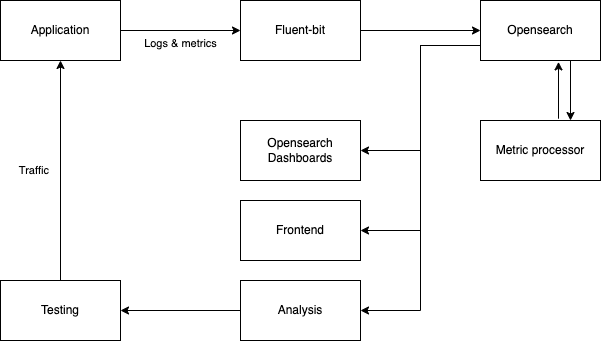

The diagram above was exported from draw.io. Its source (the exported page's mxGraphModel, read from the mxfile embedded in the PNG):
<mxGraphModel dx="763" dy="428" grid="1" gridSize="10" guides="1" tooltips="1" connect="1" arrows="1" fold="1" page="1" pageScale="1" pageWidth="827" pageHeight="1169" math="0" shadow="0">
  <root>
    <mxCell id="0" />
    <mxCell id="1" parent="0" />
    <mxCell id="p1oEZAKvMQaCHB5qFSP1-3" value="Logs &amp;amp; metrics" style="edgeStyle=orthogonalEdgeStyle;rounded=0;orthogonalLoop=1;jettySize=auto;html=1;entryX=0;entryY=0.5;entryDx=0;entryDy=0;labelPosition=center;verticalLabelPosition=bottom;align=center;verticalAlign=top;" parent="1" source="p1oEZAKvMQaCHB5qFSP1-1" target="p1oEZAKvMQaCHB5qFSP1-2" edge="1">
      <mxGeometry relative="1" as="geometry" />
    </mxCell>
    <mxCell id="p1oEZAKvMQaCHB5qFSP1-1" value="Application" style="rounded=0;whiteSpace=wrap;html=1;fillColor=default;" parent="1" vertex="1">
      <mxGeometry x="80" y="80" width="120" height="60" as="geometry" />
    </mxCell>
    <mxCell id="p1oEZAKvMQaCHB5qFSP1-5" style="edgeStyle=orthogonalEdgeStyle;rounded=0;orthogonalLoop=1;jettySize=auto;html=1;entryX=0;entryY=0.5;entryDx=0;entryDy=0;" parent="1" source="p1oEZAKvMQaCHB5qFSP1-2" target="p1oEZAKvMQaCHB5qFSP1-4" edge="1">
      <mxGeometry relative="1" as="geometry" />
    </mxCell>
    <mxCell id="p1oEZAKvMQaCHB5qFSP1-2" value="Fluent-bit" style="rounded=0;whiteSpace=wrap;html=1;fillColor=default;" parent="1" vertex="1">
      <mxGeometry x="320" y="80" width="120" height="60" as="geometry" />
    </mxCell>
    <mxCell id="p1oEZAKvMQaCHB5qFSP1-7" style="edgeStyle=orthogonalEdgeStyle;rounded=0;orthogonalLoop=1;jettySize=auto;html=1;entryX=1;entryY=0.5;entryDx=0;entryDy=0;exitX=0;exitY=0.75;exitDx=0;exitDy=0;" parent="1" source="p1oEZAKvMQaCHB5qFSP1-4" target="p1oEZAKvMQaCHB5qFSP1-6" edge="1">
      <mxGeometry relative="1" as="geometry">
        <Array as="points">
          <mxPoint x="500" y="125" />
          <mxPoint x="500" y="230" />
        </Array>
      </mxGeometry>
    </mxCell>
    <mxCell id="p1oEZAKvMQaCHB5qFSP1-9" style="edgeStyle=orthogonalEdgeStyle;rounded=0;orthogonalLoop=1;jettySize=auto;html=1;entryX=0.75;entryY=0;entryDx=0;entryDy=0;exitX=0.75;exitY=1;exitDx=0;exitDy=0;" parent="1" source="p1oEZAKvMQaCHB5qFSP1-4" target="p1oEZAKvMQaCHB5qFSP1-8" edge="1">
      <mxGeometry relative="1" as="geometry" />
    </mxCell>
    <mxCell id="p1oEZAKvMQaCHB5qFSP1-12" style="edgeStyle=orthogonalEdgeStyle;rounded=0;orthogonalLoop=1;jettySize=auto;html=1;entryX=1;entryY=0.5;entryDx=0;entryDy=0;exitX=0;exitY=0.75;exitDx=0;exitDy=0;" parent="1" source="p1oEZAKvMQaCHB5qFSP1-4" target="p1oEZAKvMQaCHB5qFSP1-11" edge="1">
      <mxGeometry relative="1" as="geometry">
        <Array as="points">
          <mxPoint x="500" y="125" />
          <mxPoint x="500" y="310" />
        </Array>
      </mxGeometry>
    </mxCell>
    <mxCell id="p1oEZAKvMQaCHB5qFSP1-14" style="edgeStyle=orthogonalEdgeStyle;rounded=0;orthogonalLoop=1;jettySize=auto;html=1;entryX=1;entryY=0.5;entryDx=0;entryDy=0;exitX=0;exitY=0.75;exitDx=0;exitDy=0;" parent="1" source="p1oEZAKvMQaCHB5qFSP1-4" target="p1oEZAKvMQaCHB5qFSP1-13" edge="1">
      <mxGeometry relative="1" as="geometry" />
    </mxCell>
    <mxCell id="p1oEZAKvMQaCHB5qFSP1-4" value="Opensearch" style="rounded=0;whiteSpace=wrap;html=1;fillColor=default;" parent="1" vertex="1">
      <mxGeometry x="560" y="80" width="120" height="60" as="geometry" />
    </mxCell>
    <mxCell id="p1oEZAKvMQaCHB5qFSP1-6" value="Opensearch Dashboards" style="rounded=0;whiteSpace=wrap;html=1;fillColor=default;" parent="1" vertex="1">
      <mxGeometry x="320" y="200" width="120" height="60" as="geometry" />
    </mxCell>
    <mxCell id="p1oEZAKvMQaCHB5qFSP1-10" style="edgeStyle=orthogonalEdgeStyle;rounded=0;orthogonalLoop=1;jettySize=auto;html=1;entryX=0.65;entryY=1.023;entryDx=0;entryDy=0;entryPerimeter=0;exitX=0.65;exitY=-0.03;exitDx=0;exitDy=0;exitPerimeter=0;" parent="1" source="p1oEZAKvMQaCHB5qFSP1-8" target="p1oEZAKvMQaCHB5qFSP1-4" edge="1">
      <mxGeometry relative="1" as="geometry" />
    </mxCell>
    <mxCell id="p1oEZAKvMQaCHB5qFSP1-8" value="Metric processor" style="rounded=0;whiteSpace=wrap;html=1;fillColor=default;" parent="1" vertex="1">
      <mxGeometry x="560" y="200" width="120" height="60" as="geometry" />
    </mxCell>
    <mxCell id="p1oEZAKvMQaCHB5qFSP1-11" value="Frontend" style="rounded=0;whiteSpace=wrap;html=1;fillColor=default;" parent="1" vertex="1">
      <mxGeometry x="320" y="280" width="120" height="60" as="geometry" />
    </mxCell>
    <mxCell id="p1oEZAKvMQaCHB5qFSP1-17" style="edgeStyle=orthogonalEdgeStyle;rounded=0;orthogonalLoop=1;jettySize=auto;html=1;entryX=1;entryY=0.5;entryDx=0;entryDy=0;" parent="1" source="p1oEZAKvMQaCHB5qFSP1-13" target="p1oEZAKvMQaCHB5qFSP1-15" edge="1">
      <mxGeometry relative="1" as="geometry" />
    </mxCell>
    <mxCell id="p1oEZAKvMQaCHB5qFSP1-13" value="Analysis" style="rounded=0;whiteSpace=wrap;html=1;fillColor=default;" parent="1" vertex="1">
      <mxGeometry x="320" y="360" width="120" height="60" as="geometry" />
    </mxCell>
    <mxCell id="p1oEZAKvMQaCHB5qFSP1-16" value="Traffic" style="edgeStyle=orthogonalEdgeStyle;rounded=0;orthogonalLoop=1;jettySize=auto;html=1;entryX=0.5;entryY=1;entryDx=0;entryDy=0;labelPosition=left;verticalLabelPosition=middle;align=right;verticalAlign=middle;" parent="1" source="p1oEZAKvMQaCHB5qFSP1-15" target="p1oEZAKvMQaCHB5qFSP1-1" edge="1">
      <mxGeometry y="10" relative="1" as="geometry">
        <mxPoint as="offset" />
      </mxGeometry>
    </mxCell>
    <mxCell id="p1oEZAKvMQaCHB5qFSP1-15" value="Testing" style="rounded=0;whiteSpace=wrap;html=1;fillColor=default;" parent="1" vertex="1">
      <mxGeometry x="80" y="360" width="120" height="60" as="geometry" />
    </mxCell>
  </root>
</mxGraphModel>